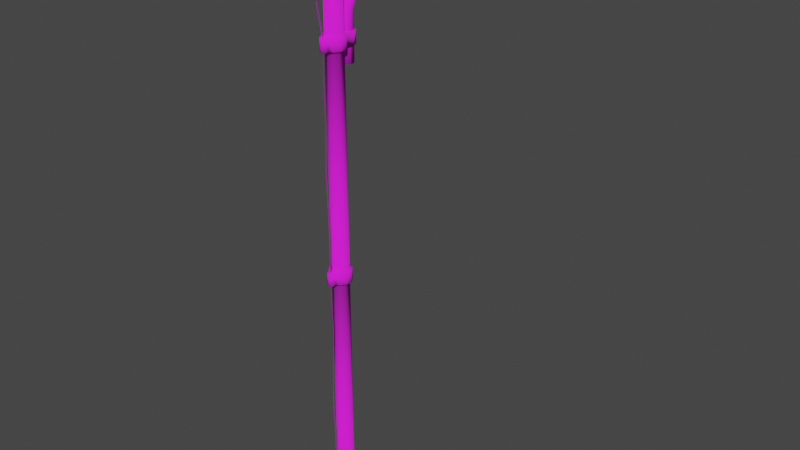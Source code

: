 # Source: poste.blend  (saved by Blender 2.93.20; exported with 4.5.12 LTS)
import bpy
from mathutils import Matrix  # noqa: F401  (used for matrix-valued properties, if any)

bpy.ops.wm.read_factory_settings(use_empty=True)
scene = bpy.context.scene
scene.name = 'Scene'

# ---- collections
col_collection = bpy.data.collections.new('Collection'); scene.collection.children.link(col_collection)

# ---- images (referenced by path relative to the original .blend; pixels are not part of the script)
import os
ASSET_DIR = os.environ.get("B2B_ASSET_DIR", "")  # directory of the original .blend (textures are referenced by path, not embedded)
HERE = os.path.dirname(os.path.abspath(__file__))  # packed textures are extracted next to this script under _unpacked/

def load_image(name, relpath, width, height, colorspace="sRGB"):
    """Load a texture the original file referenced (path relative to the .blend, or extracted next to this script)."""
    p = next((c for c in (os.path.join(HERE, relpath), os.path.join(ASSET_DIR, relpath)) if relpath and os.path.exists(c)), "")
    if p:
        img = bpy.data.images.load(p, check_existing=True)
        img.name = name
    else:  # same state as the original file: an image datablock whose file is absent (Cycles renders it pink)
        img = bpy.data.images.new(name, width, height)
        img.source = "FILE"
        img.filepath = "//" + (relpath or name)
    img.colorspace_settings.name = colorspace
    return img
img_light_pole_png_001 = load_image('Light Pole.png.001', 'Light Pole.png', 1024, 1024, 'sRGB')

# ---- materials (node trees are filled in below, after node groups)
mat_none = bpy.data.materials.new('None')
mat_none.use_transparent_shadow = False
mat_none.roughness = 1.0
mat_none.specular_intensity = 0.8

# ---- material node trees
mat_none.use_nodes = True; mat_none.node_tree.nodes.clear()
_N = mat_none.node_tree.nodes; _L = mat_none.node_tree.links
n0 = _N.new('ShaderNodeBsdfPrincipled'); n0.name = 'Principled BSDF'; n0.location = (248, 532)
n0.distribution = 'GGX'
n0.subsurface_method = 'BURLEY'
n0.inputs[2].default_value = 1.0
n0.inputs[3].default_value = 1.45
n0.inputs[13].default_value = 0.8
n0.inputs[27].default_value = (0.0, 0.0, 0.0, 1.0)
n0.inputs[28].default_value = 1.0
n1 = _N.new('ShaderNodeOutputMaterial'); n1.name = 'Material Output'; n1.location = (538, 532)
n2 = _N.new('ShaderNodeTexImage'); n2.name = 'Imagen'; n2.location = (-78, 718)
n2.image = img_light_pole_png_001
_L.new(n0.outputs[0], n1.inputs[0])
_L.new(n2.outputs[0], n0.inputs[0])
n1.is_active_output = True

# ---- world
world_world = bpy.data.worlds.new('World'); scene.world = world_world
world_world.use_nodes = True; world_world.node_tree.nodes.clear()
_N = world_world.node_tree.nodes; _L = world_world.node_tree.links
n0 = _N.new('ShaderNodeOutputWorld'); n0.name = 'World Output'; n0.location = (300, 300)
n1 = _N.new('ShaderNodeBackground'); n1.name = 'Background'; n1.location = (10, 300)
n1.inputs[0].default_value = (0.05088, 0.05088, 0.05088, 1.0)
_L.new(n1.outputs[0], n0.inputs[0])
n0.is_active_output = True
world_world.color = (0.05088, 0.05088, 0.05088)
world_world.use_sun_shadow = False
world_world.sun_shadow_jitter_overblur = 0.0

# ---- meshes
me_cylinder_cylinder_001 = bpy.data.meshes.new('Cylinder_Cylinder.001')
me_cylinder_cylinder_001.from_pydata([(0.7915, 11.68, -6.998), (0.7915, 11.46, -4.356), (0.6064, 11.44, -4.059), (0.2684, 11.42, -3.851), (0.1687, 11.42, -3.825), (0.2684, 11.42, -3.851), (0.1687, 11.42, -3.825), (-0.000384, 11.42, -3.808), (-0.1695, 11.42, -3.825), (-0.2692, 11.42, -3.851), (-0.6072, 11.44, -4.059), (-0.7923, 11.46, -4.356), (-0.7923, 11.68, -6.998), (-0.6234, 11.7, -7.32), (-0.2771, 11.72, -7.57), (-0.1744, 11.72, -7.578), (-0.000382, 11.73, -7.587), (0.1737, 11.72, -7.578), (0.2763, 11.72, -7.57), (0.6226, 11.7, -7.32), (0.0, 8.781, -0.3549), (0.0, 12.03, -0.3549), (0.2086, 12.03, -0.2871), (0.2086, 8.781, -0.2871), (0.3375, 12.03, -0.1097), (0.3375, 8.781, -0.1097), (0.3375, 12.03, 0.1097), (0.3375, 8.781, 0.1097), (0.2086, 12.03, 0.2871), (0.2086, 8.781, 0.2871), (0.0, 12.03, 0.3549), (0.0, 8.781, 0.3549), (-0.2086, 12.03, 0.2871), (-0.2086, 8.781, 0.2871), (-0.3375, 12.03, 0.1097), (-0.3375, 8.781, 0.1097), (-0.3375, 12.03, -0.1097), (-0.3375, 8.781, -0.1097), (-0.2086, 12.03, -0.2871), (-0.2086, 8.781, -0.2871), (0.0, -12.03, -0.3549), (0.2086, -12.03, -0.2871), (0.3375, -12.03, -0.1097), (0.3375, -12.03, 0.1097), (0.2086, -12.03, 0.2871), (0.0, -12.03, 0.3549), (-0.2086, -12.03, 0.2871), (-0.3375, -12.03, 0.1097), (-0.3375, -12.03, -0.1097), (-0.2086, -12.03, -0.2871), (-0.1613, 9.473, -0.391), (-0.2609, 9.474, -0.5282), (-0.2609, 7.544, -0.5284), (-0.1613, 7.543, -0.3913), (-0.2609, 10.96, -1.355), (-0.2609, 11.04, -1.204), (-0.2609, 12.02, -2.405), (-0.2609, 11.87, -2.48), (-0.2609, 9.474, -0.6978), (0.2609, 9.474, -0.5282), (0.2609, 9.474, -0.6978), (0.2609, 10.96, -1.355), (0.2609, 11.04, -1.204), (-0.1613, 11.1, -1.081), (0.1613, 9.475, -0.8349), (0.1613, 10.9, -1.477), (0.0, 9.473, -0.3386), (1e-06, 11.13, -1.035), (0.0, 9.475, -0.8873), (1e-06, 10.88, -1.524), (-0.1613, 9.475, -0.8349), (-0.1613, 10.9, -1.477), (0.1613, 9.473, -0.391), (0.1613, 11.1, -1.081), (-0.2609, 12.53, -4.058), (-0.2609, 12.37, -4.085), (0.2609, 11.87, -2.48), (0.2609, 12.02, -2.405), (-0.1613, 12.15, -2.344), (0.1613, 11.75, -2.542), (0.0, 12.19, -2.32), (0.0, 11.7, -2.565), (-0.1613, 11.75, -2.542), (0.1613, 12.15, -2.344), (-0.2609, 12.8, -7.178), (-0.2609, 12.63, -7.187), (0.2609, 12.37, -4.085), (0.2609, 12.53, -4.058), (-0.1613, 12.67, -4.037), (0.1613, 12.23, -4.106), (0.0, 12.72, -4.029), (0.0, 12.18, -4.114), (-0.1613, 12.23, -4.106), (0.1613, 12.67, -4.037), (0.1613, 12.5, -7.195), (1e-06, 12.44, -7.198), (-0.1613, 12.5, -7.195), (-0.1613, 12.94, -7.17), (1e-06, 12.99, -7.168), (0.1613, 12.94, -7.17), (0.2609, 12.8, -7.178), (0.2609, 12.63, -7.187), (-0.2874, 12.21, -4.199), (-0.7052, 12.01, -4.215), (-0.5404, 11.76, -3.902), (-0.2202, 11.92, -3.89), (-0.7052, 12.3, -7.086), (-0.2874, 12.43, -7.066), (-0.2261, 12.19, -7.422), (-0.5548, 12.03, -7.437), (0.0, 12.23, -4.196), (1e-06, 12.44, -7.062), (-0.8602, 11.57, -7.114), (-0.6768, 11.57, -7.466), (-0.6121, 11.61, -7.291), (-0.778, 11.63, -6.971), (0.2874, 12.21, -4.199), (0.2874, 12.43, -7.066), (-0.292, 11.22, -3.701), (-0.6592, 11.26, -3.925), (-0.5961, 11.35, -4.087), (-0.2641, 11.3, -3.885), (0.7052, 12.01, -4.215), (0.7052, 12.3, -7.086), (-0.8602, 11.33, -4.245), (0.8602, 11.33, -4.245), (0.8602, 11.57, -7.114), (-0.2394, 11.4, -3.691), (-0.09756, 11.5, -3.685), (-0.778, 11.46, -4.372), (0.0, 11.95, -3.888), (-0.3006, 11.57, -7.738), (-0.2718, 11.58, -7.541), (0.2202, 11.92, -3.89), (0.1891, 11.54, -7.749), (0.3006, 11.57, -7.738), (0.2718, 11.58, -7.541), (0.171, 11.52, -7.553), (0.5404, 11.76, -3.902), (0.6592, 11.26, -3.925), (0.1837, 11.15, -3.677), (0.292, 11.22, -3.701), (0.2394, 11.4, -3.691), (0.09756, 11.5, -3.685), (0.0, 11.52, -3.684), (-0.1837, 11.15, -3.677), (0.0, 11.14, -3.659), (0.1661, 11.17, -3.87), (0.2641, 11.3, -3.885), (-0.1891, 11.54, -7.749), (2e-06, 11.53, -7.76), (2e-06, 11.51, -7.563), (-0.171, 11.52, -7.553), (-0.1661, 11.17, -3.87), (0.0, 11.16, -3.854), (0.5961, 11.35, -4.087), (-0.1004, 11.86, -7.719), (-0.2464, 11.76, -7.725), (0.778, 11.46, -4.372), (1e-06, 12.23, -7.418), (0.2261, 12.19, -7.422), (0.5548, 12.03, -7.437), (0.6768, 11.57, -7.466), (2e-06, 11.88, -7.717), (0.1004, 11.86, -7.719), (0.2464, 11.76, -7.725), (0.778, 11.63, -6.971), (0.6121, 11.61, -7.291), (0.4894, 10.97, -4.406), (0.4894, 11.13, -7.009), (0.0, 10.81, -4.417), (1e-06, 10.97, -7.021), (-0.4894, 10.97, -4.406), (-0.4894, 11.13, -7.009), (0.375, 10.97, -4.113), (0.0, 10.85, -4.121), (-0.375, 10.97, -4.113), (0.385, 11.22, -7.321), (2e-06, 11.1, -7.331), (-0.385, 11.22, -7.321), (0.0, -10.27, -0.3549), (0.2086, -10.27, -0.2871), (0.3375, -0.4335, -0.1097), (0.3375, -0.4335, 0.1097), (0.4381, -0.4839, 0.1423), (0.4381, -0.4839, -0.1423), (0.0, -9.648, -0.3549), (0.0, -1.053, -0.3549), (0.2086, -1.053, -0.2871), (0.2086, -9.648, -0.2871), (-0.3375, -9.648, -0.1097), (-0.2086, -9.648, -0.2871), (-0.2708, -9.698, -0.3727), (-0.4381, -9.698, -0.1423), (0.0, -0.4335, -0.3549), (0.0, 8.161, -0.3549), (0.2086, 8.161, -0.2871), (0.2086, -0.4335, -0.2871), (0.3375, 8.161, 0.1097), (0.3375, 8.161, -0.1097), (0.4381, 8.211, -0.1423), (0.4381, 8.211, 0.1423), (0.3375, -10.27, -0.1097), (0.2708, 8.211, -0.3727), (0.3375, -1.053, -0.1097), (0.3375, -9.648, -0.1097), (0.0, -0.4335, 0.3549), (-0.2086, -0.4335, 0.2871), (-0.2708, -0.4839, 0.3727), (0.0, -0.4839, 0.4606), (-0.2086, -1.053, -0.2871), (-0.3375, -1.053, -0.1097), (-0.4381, -1.003, -0.1423), (-0.2708, -1.003, -0.3727), (0.3375, -10.27, 0.1097), (0.2086, -0.4335, 0.2871), (0.2708, -0.4839, 0.3727), (0.3375, -1.053, 0.1097), (0.3375, -9.648, 0.1097), (0.0, -1.003, -0.4606), (0.2708, 8.73, -0.3727), (0.0, 8.73, -0.4606), (0.2086, -10.27, 0.2871), (0.0, 8.161, 0.3549), (0.2086, 8.161, 0.2871), (0.2708, 8.211, 0.3727), (0.0, 8.211, 0.4606), (0.2086, -1.053, 0.2871), (0.2086, -9.648, 0.2871), (-0.3375, -0.4335, 0.1097), (-0.3375, -0.4335, -0.1097), (-0.4381, -0.4839, -0.1423), (-0.4381, -0.4839, 0.1423), (0.0, -10.27, 0.3549), (0.0, -1.053, 0.3549), (0.0, -9.648, 0.3549), (0.0, -10.22, -0.4606), (0.2708, -10.22, -0.3727), (0.4381, 8.73, 0.1423), (0.4381, 8.73, -0.1423), (-0.2086, -10.27, 0.2871), (-0.3375, 8.161, 0.1097), (-0.2086, 8.161, 0.2871), (-0.2708, 8.211, 0.3727), (-0.4381, 8.211, 0.1423), (-0.2086, -1.053, 0.2871), (-0.2086, -9.648, 0.2871), (-0.3375, -10.27, 0.1097), (-0.2086, -0.4335, -0.2871), (-0.2708, -0.4839, -0.3727), (-0.3375, -1.053, 0.1097), (-0.3375, -9.648, 0.1097), (0.0, -0.4839, -0.4606), (0.4381, -10.22, -0.1423), (0.4381, -10.22, 0.1423), (-0.3375, -10.27, -0.1097), (0.0, 8.73, 0.4606), (0.2708, 8.73, 0.3727), (-0.3375, 8.161, -0.1097), (-0.2086, 8.161, -0.2871), (-0.2708, 8.211, -0.3727), (0.0, 8.211, -0.4606), (-0.2086, -10.27, -0.2871), (-0.4381, 8.211, -0.1423), (0.2708, -10.22, 0.3727), (0.0, -10.22, 0.4606), (0.2708, -9.698, -0.3727), (0.0, -9.698, -0.4606), (-0.4381, 8.73, 0.1423), (-0.2708, 8.73, 0.3727), (0.2708, -0.4839, -0.3727), (0.2708, -1.003, -0.3727), (0.0, 8.211, -0.7475), (0.3302, 8.211, -0.6595), (0.4381, -9.698, -0.1423), (0.4381, -1.003, -0.1423), (0.4381, -9.698, 0.1423), (0.4381, -1.003, 0.1423), (0.2708, -9.698, 0.3727), (0.2708, -1.003, 0.3727), (-0.1686, 8.73, 0.4593), (0.0, 8.73, 0.5473), (-0.2708, -10.22, 0.3727), (0.0, -10.22, 0.5473), (-0.1686, -10.22, 0.4593), (-0.2708, -9.698, 0.3727), (-0.1686, -9.698, 0.4593), (0.1686, 8.73, 0.4593), (0.1686, 8.211, 0.4593), (0.0, -1.003, 0.4606), (0.1686, -1.003, 0.4593), (0.0, -1.003, 0.5473), (0.0, 8.211, 0.5473), (-0.1686, 8.211, 0.4593), (-0.4381, -9.698, 0.1423), (-0.4381, -10.22, 0.1423), (-0.2708, -1.003, 0.3727), (-0.4381, -1.003, 0.1423), (-0.4381, -10.22, -0.1423), (-0.4381, 8.73, -0.1423), (-0.2708, -10.22, -0.3727), (0.3302, 8.73, -0.6595), (0.0, 8.73, -0.7475), (-0.2708, 8.73, -0.3727), (0.0, -9.698, 0.4606), (0.1686, -0.4839, 0.4593), (0.128, -0.4839, 0.6102), (0.128, -1.003, 0.6102), (0.128, 8.73, 0.6102), (0.128, 8.211, 0.6102), (-0.128, -10.22, 0.6102), (-0.128, -9.698, 0.6102), (0.0, -0.4839, 0.5473), (0.0, -0.4839, 0.6982), (0.0, -9.698, 0.5473), (0.0, -9.698, 0.6982), (-0.128, 8.73, 0.6102), (0.0, 8.73, 0.6982), (-0.1686, -1.003, 0.4593), (0.1686, -9.698, 0.4593), (0.1686, -10.22, 0.4593), (-0.1686, -0.4839, 0.4593), (0.128, -10.22, 0.6102), (0.128, -9.698, 0.6102), (0.0, -10.22, 0.6982), (0.0, -1.003, 0.6982), (0.0, 8.211, 0.6982), (-0.128, -0.4839, 0.6102), (-0.128, -1.003, 0.6102), (-0.128, 8.211, 0.6102), (0.1613, 7.545, -0.8352), (0.2609, 7.545, -0.698), (0.2609, 7.544, -0.5284), (0.1613, 7.543, -0.3913), (0.0, 7.543, -0.3389), (-0.2609, 7.545, -0.698), (-0.1613, 7.545, -0.8352), (0.0, 7.545, -0.8876), (-0.3302, 8.73, -0.6595), (-0.3302, 8.211, -0.6595), (0.2071, 8.73, -0.8893), (0.0, 8.73, -0.9577), (-0.2071, 8.73, -0.8893), (-0.2071, 8.211, -0.8893), (0.0, 8.211, -0.9577), (0.2071, 8.211, -0.8893), (-0.3507, 11.27, -1.397), (-0.4486, 11.15, -1.381), (-0.4832, 10.77, -0.3907), (-0.3852, 10.88, -0.3643), (-0.3507, 9.913, 0.4527), (-0.4486, 9.809, 0.3847), (0.05542, 8.747, 0.6098), (-0.04257, 8.643, 0.5418), (-0.2469, -11.87, 0.5418), (-0.1489, -11.77, 0.6098), (0.05542, -12.98, 0.6098), (-0.04257, -13.09, 0.5418), (0.02922, 7.272, 0.6098), (-0.06876, 7.168, 0.5418), (0.05542, 5.404, 0.6098), (-0.04257, 5.3, 0.5418), (0.003021, 3.837, 0.6098), (-0.09496, 3.734, 0.5418), (0.05542, 2.061, 0.6098), (-0.04257, 1.957, 0.5418), (0.06852, 0.5857, 0.6098), (-0.02947, 0.4824, 0.5418), (0.05542, -1.282, 0.6098), (-0.04257, -1.386, 0.5418), (0.134, -2.941, 0.6098), (0.03602, -3.044, 0.5418), (0.05542, -4.625, 0.6098), (-0.04257, -4.729, 0.5418), (-0.01008, -6.297, 0.6098), (-0.1081, -6.4, 0.5418), (0.05542, -7.968, 0.6098), (-0.04257, -8.072, 0.5418), (0.05542, -9.64, 0.6098), (-0.04257, -9.743, 0.5418), (0.1661, 11.17, -3.87), (-0.4486, 11.15, -1.381), (-0.3507, 11.27, -1.397), (0.2641, 11.3, -3.885), (-0.4832, 10.77, -0.3907), (-0.4486, 9.809, 0.3847), (-0.3507, 9.913, 0.4527), (-0.3852, 10.88, -0.3643), (-0.04257, 8.643, 0.5418), (0.05542, 8.747, 0.6098), (-0.2469, -11.87, 0.5418), (-0.04257, -13.09, 0.5418), (0.05542, -12.98, 0.6098), (-0.1489, -11.77, 0.6098), (-0.06876, 7.168, 0.5418), (0.02922, 7.272, 0.6098), (-0.04257, 5.3, 0.5418), (0.05542, 5.404, 0.6098), (-0.09496, 3.734, 0.5418), (0.003021, 3.837, 0.6098), (-0.04257, 1.957, 0.5418), (0.05542, 2.061, 0.6098), (-0.02947, 0.4824, 0.5418), (0.06852, 0.5857, 0.6098), (-0.04257, -1.386, 0.5418), (0.05542, -1.282, 0.6098), (0.03602, -3.044, 0.5418), (0.134, -2.941, 0.6098), (-0.04257, -4.729, 0.5418), (0.05542, -4.625, 0.6098), (-0.1081, -6.4, 0.5418), (-0.01008, -6.297, 0.6098), (-0.04257, -8.072, 0.5418), (0.05542, -7.968, 0.6098), (-0.04257, -9.743, 0.5418), (0.05542, -9.64, 0.6098)], [], [(0, 1, 2, 3, 4, 5, 6, 7, 8, 9, 10, 11, 12, 13, 14, 15, 16, 17, 18, 19), (20, 21, 22, 23), (23, 22, 24, 25), (25, 24, 26, 27), (27, 26, 28, 29), (29, 28, 30, 31), (31, 30, 32, 33), (33, 32, 34, 35), (35, 34, 36, 37), (22, 21, 38, 36, 34, 32, 30, 28, 26, 24), (39, 38, 21, 20), (37, 36, 38, 39), (40, 41, 42, 43, 44, 45, 46, 47, 48, 49), (50, 51, 52, 53), (54, 55, 56, 57), (58, 51, 55, 54), (59, 60, 61, 62), (51, 50, 63, 55), (60, 64, 65, 61), (50, 66, 67, 63), (64, 68, 69, 65), (68, 70, 71, 69), (66, 72, 73, 67), (70, 58, 54, 71), (72, 59, 62, 73), (57, 56, 74, 75), (62, 61, 76, 77), (55, 63, 78, 56), (61, 65, 79, 76), (63, 67, 80, 78), (65, 69, 81, 79), (69, 71, 82, 81), (67, 73, 83, 80), (71, 54, 57, 82), (73, 62, 77, 83), (75, 74, 84, 85), (77, 76, 86, 87), (56, 78, 88, 74), (76, 79, 89, 86), (78, 80, 90, 88), (79, 81, 91, 89), (81, 82, 92, 91), (80, 83, 93, 90), (82, 57, 75, 92), (83, 77, 87, 93), (94, 95, 96, 85, 84, 97, 98, 99, 100, 101), (87, 86, 101, 100), (74, 88, 97, 84), (86, 89, 94, 101), (88, 90, 98, 97), (89, 91, 95, 94), (91, 92, 96, 95), (90, 93, 99, 98), (92, 75, 85, 96), (93, 87, 100, 99), (102, 103, 104, 105), (106, 107, 108, 109), (103, 102, 107, 106), (102, 110, 111, 107), (112, 113, 114, 115), (110, 116, 117, 111), (118, 119, 120, 121), (116, 122, 123, 117), (124, 103, 106, 112), (122, 125, 126, 123), (105, 104, 127, 128), (119, 124, 129, 120), (110, 102, 105, 130), (124, 112, 115, 129), (113, 131, 132, 114), (116, 110, 130, 133), (134, 135, 136, 137), (122, 116, 133, 138), (103, 124, 119, 104), (125, 122, 138, 139), (140, 141, 142, 143, 144, 128, 127, 118, 145, 146), (141, 140, 147, 148), (130, 105, 128, 144), (149, 150, 151, 152), (146, 145, 153, 154), (133, 130, 144, 143), (139, 141, 148, 155), (138, 133, 143, 142), (104, 119, 118, 127), (139, 138, 142, 141), (109, 108, 156, 157), (125, 139, 155, 158), (107, 111, 159, 108), (150, 134, 137, 151), (140, 146, 154, 147), (111, 117, 160, 159), (131, 149, 152, 132), (117, 123, 161, 160), (112, 106, 109, 113), (123, 126, 162, 161), (134, 150, 149, 131, 157, 156, 163, 164, 165, 135), (145, 118, 121, 153), (108, 159, 163, 156), (162, 126, 166, 167), (126, 125, 158, 166), (159, 160, 164, 163), (135, 162, 167, 136), (160, 161, 165, 164), (113, 109, 157, 131), (161, 162, 135, 165), (158, 168, 169, 166), (168, 170, 171, 169), (170, 172, 173, 171), (172, 129, 115, 173), (168, 158, 155, 174), (170, 168, 174, 175), (172, 170, 175, 176), (129, 172, 176, 120), (174, 155, 148, 147), (175, 174, 147, 154), (176, 175, 154, 153), (120, 176, 153, 121), (166, 169, 177, 167), (169, 171, 178, 177), (171, 173, 179, 178), (173, 115, 114, 179), (167, 177, 137, 136), (177, 178, 151, 137), (178, 179, 152, 151), (179, 114, 132, 152), (40, 180, 181, 41), (182, 183, 184, 185), (186, 187, 188, 189), (190, 191, 192, 193), (194, 195, 196, 197), (198, 199, 200, 201), (41, 181, 202, 42), (199, 196, 203, 200), (189, 188, 204, 205), (206, 207, 208, 209), (197, 196, 199, 182), (210, 211, 212, 213), (42, 202, 214, 43), (215, 206, 209, 216), (205, 204, 217, 218), (187, 210, 213, 219), (182, 199, 198, 183), (20, 23, 220, 221), (43, 214, 222, 44), (223, 224, 225, 226), (218, 217, 227, 228), (224, 198, 201, 225), (183, 198, 224, 215), (229, 230, 231, 232), (44, 222, 233, 45), (207, 229, 232, 208), (228, 227, 234, 235), (181, 180, 236, 237), (215, 224, 223, 206), (25, 27, 238, 239), (45, 233, 240, 46), (241, 242, 243, 244), (235, 234, 245, 246), (242, 223, 226, 243), (206, 223, 242, 207), (23, 25, 239, 220), (46, 240, 247, 47), (230, 248, 249, 231), (246, 245, 250, 251), (248, 194, 252, 249), (207, 242, 241, 229), (214, 202, 253, 254), (47, 247, 255, 48), (29, 31, 256, 257), (251, 250, 211, 190), (202, 181, 237, 253), (229, 241, 258, 230), (195, 259, 260, 261), (49, 262, 180, 40), (258, 241, 244, 263), (191, 210, 187, 186), (27, 29, 257, 238), (248, 259, 195, 194), (233, 222, 264, 265), (48, 255, 262, 49), (186, 189, 266, 267), (190, 211, 210, 191), (33, 35, 268, 269), (230, 258, 259, 248), (222, 214, 254, 264), (236, 267, 266, 237), (219, 252, 270, 271), (203, 261, 272, 273), (237, 266, 274, 253), (271, 270, 185, 275), (203, 220, 239, 200), (253, 274, 276, 254), (275, 185, 184, 277), (200, 239, 238, 201), (254, 276, 278, 264), (277, 184, 216, 279), (201, 238, 257, 225), (256, 269, 280, 281), (282, 265, 283, 284), (285, 282, 284, 286), (225, 257, 287, 288), (289, 279, 290, 291), (243, 226, 292, 293), (282, 285, 294, 295), (296, 208, 232, 297), (243, 269, 268, 244), (295, 294, 193, 298), (297, 232, 231, 212), (244, 268, 299, 263), (300, 192, 267, 236), (213, 249, 252, 219), (221, 220, 301, 302), (298, 193, 192, 300), (212, 231, 249, 213), (263, 299, 303, 260), (250, 245, 296, 297), (211, 250, 297, 212), (183, 215, 216, 184), (196, 195, 261, 203), (251, 190, 193, 294), (194, 197, 270, 252), (191, 186, 267, 192), (234, 227, 279, 289), (245, 234, 289, 296), (197, 182, 185, 270), (262, 255, 298, 300), (235, 246, 285, 304), (246, 251, 294, 285), (217, 204, 275, 277), (227, 217, 277, 279), (37, 39, 303, 299), (255, 247, 295, 298), (218, 228, 278, 276), (228, 235, 304, 278), (188, 187, 219, 271), (180, 262, 300, 236), (204, 188, 271, 275), (35, 37, 299, 268), (39, 20, 221, 303), (240, 233, 265, 282), (189, 205, 274, 266), (205, 218, 276, 274), (247, 240, 282, 295), (259, 258, 263, 260), (31, 33, 269, 256), (290, 305, 306, 307), (288, 287, 308, 309), (286, 284, 310, 311), (305, 312, 313, 306), (314, 286, 311, 315), (281, 280, 316, 317), (304, 285, 286, 314), (216, 209, 312, 305), (279, 216, 305, 290), (296, 289, 291, 318), (269, 243, 293, 280), (226, 225, 288, 292), (264, 278, 319, 320), (265, 264, 320, 283), (209, 208, 321, 312), (208, 296, 318, 321), (257, 256, 281, 287), (278, 304, 314, 319), (322, 323, 315, 324), (307, 306, 313, 325), (309, 308, 317, 326), (324, 315, 311, 310), (325, 313, 327, 328), (326, 317, 316, 329), (318, 291, 325, 328), (292, 288, 309, 326), (283, 320, 322, 324), (280, 293, 329, 316), (320, 319, 323, 322), (312, 321, 327, 313), (287, 281, 317, 308), (319, 314, 315, 323), (293, 292, 326, 329), (291, 290, 307, 325), (321, 318, 328, 327), (284, 283, 324, 310), (330, 331, 332, 333, 334, 53, 52, 335, 336, 337), (64, 60, 331, 330), (66, 50, 53, 334), (68, 64, 330, 337), (70, 68, 337, 336), (72, 66, 334, 333), (58, 70, 336, 335), (59, 72, 333, 332), (51, 58, 335, 52), (60, 59, 332, 331), (303, 221, 302, 338), (220, 203, 273, 301), (261, 260, 339, 272), (260, 303, 338, 339), (302, 301, 340, 341), (339, 338, 342, 343), (273, 272, 344, 345), (338, 302, 341, 342), (301, 273, 345, 340), (272, 339, 343, 344), (344, 341, 340, 345), (343, 342, 341, 344), (147, 148, 346, 347), (348, 349, 350, 351), (351, 350, 352, 353), (354, 355, 356, 357), (353, 352, 358, 359), (359, 358, 360, 361), (361, 360, 362, 363), (363, 362, 364, 365), (365, 364, 366, 367), (367, 366, 368, 369), (369, 368, 370, 371), (371, 370, 372, 373), (373, 372, 374, 375), (375, 374, 376, 377), (377, 376, 378, 379), (379, 378, 355, 354), (347, 346, 349, 348), (380, 381, 382, 383), (384, 385, 386, 387), (385, 388, 389, 386), (390, 391, 392, 393), (388, 394, 395, 389), (394, 396, 397, 395), (396, 398, 399, 397), (398, 400, 401, 399), (400, 402, 403, 401), (402, 404, 405, 403), (404, 406, 407, 405), (406, 408, 409, 407), (408, 410, 411, 409), (410, 412, 413, 411), (412, 414, 415, 413), (414, 390, 393, 415), (381, 384, 387, 382)])
me_cylinder_cylinder_001.polygons.foreach_set('use_smooth', [0, 1, 1, 1, 1, 1, 1, 1, 1, 1, 1, 1, 1, 1, 1, 1, 1, 1, 1, 1, 1, 1, 1, 1, 1, 1, 1, 1, 1, 1, 1, 1, 1, 1, 1, 1, 1, 1, 1, 1, 1, 1, 1, 1, 1, 1, 1, 1, 1, 1, 1, 1, 1, 1, 1, 1, 1, 1, 1, 1, 1, 1, 1, 1, 1, 1, 1, 1, 1, 1, 1, 1, 1, 1, 1, 1, 1, 1, 1, 1, 1, 1, 1, 1, 1, 1, 1, 1, 1, 1, 1, 1, 1, 1, 1, 1, 1, 1, 1, 1, 1, 1, 1, 1, 1, 1, 1, 1, 1, 1, 1, 1, 1, 1, 1, 1, 1, 1, 1, 1, 1, 1, 1, 1, 1, 1, 1, 1, 1, 1, 1, 1, 1, 1, 1, 1, 1, 1, 1, 1, 1, 1, 1, 1, 1, 1, 1, 1, 1, 1, 1, 1, 1, 1, 1, 1, 1, 1, 1, 1, 1, 1, 1, 1, 1, 1, 1, 1, 1, 1, 1, 1, 1, 1, 1, 1, 1, 1, 1, 1, 1, 1, 1, 1, 1, 1, 1, 1, 1, 1, 1, 1, 1, 1, 1, 1, 1, 1, 1, 1, 1, 1, 1, 1, 1, 1, 1, 1, 1, 1, 1, 1, 1, 1, 1, 1, 1, 1, 1, 1, 1, 1, 1, 1, 1, 1, 1, 1, 1, 1, 1, 1, 1, 1, 1, 1, 1, 1, 1, 1, 1, 1, 1, 1, 1, 1, 1, 1, 1, 1, 1, 1, 1, 1, 1, 1, 1, 1, 1, 1, 1, 1, 1, 1, 1, 1, 1, 1, 1, 1, 1, 1, 1, 1, 1, 1, 1, 1, 1, 1, 1, 1, 1, 1, 1, 1, 1, 1, 1, 1, 1, 1, 1, 1, 1, 1, 1, 1, 1, 1, 1, 1, 1, 1, 1, 1, 1, 1, 1, 1, 1, 1, 1, 1, 1, 1, 1, 1, 1, 1, 1, 1, 1, 1, 1, 1, 1, 1, 1, 1, 1, 1, 1, 1, 1, 1, 1])
_k = set([(147, 347), (148, 346), (346, 349), (347, 348), (348, 351), (349, 350), (350, 352), (351, 353), (352, 358), (353, 359), (354, 357), (354, 379), (355, 356), (355, 378), (356, 357), (358, 360), (359, 361), (360, 362), (361, 363), (362, 364), (363, 365), (364, 366), (365, 367), (366, 368), (367, 369), (368, 370), (369, 371), (370, 372), (371, 373), (372, 374), (373, 375), (374, 376), (375, 377), (376, 378), (377, 379), (380, 381), (380, 383), (381, 384), (382, 383), (382, 387), (384, 385), (385, 388), (386, 387), (386, 389), (388, 394), (389, 395), (390, 391), (390, 414), (391, 392), (392, 393), (393, 415), (394, 396), (395, 397), (396, 398), (397, 399), (398, 400), (399, 401), (400, 402), (401, 403), (402, 404), (403, 405), (404, 406), (405, 407), (406, 408), (407, 409), (408, 410), (409, 411), (410, 412), (411, 413), (412, 414), (413, 415)])
me_cylinder_cylinder_001.attributes.new('sharp_edge', 'BOOLEAN', 'EDGE').data.foreach_set('value', [ (min(e.vertices), max(e.vertices)) in _k for e in me_cylinder_cylinder_001.edges])
_uv = me_cylinder_cylinder_001.uv_layers.new(name='UVMap')
_uv.uv.foreach_set('vector', [0.8322, 0.03671, 0.5864, 0.03671, 0.5587, 0.05393, 0.5394, 0.08538, 0.537, 0.09465, 0.5382, 0.07888, 0.5367, 0.09463, 0.5354, 0.1104, 0.537, 0.1261, 0.5394, 0.1354, 0.5587, 0.1668, 0.5864, 0.1841, 0.8322, 0.1841, 0.8622, 0.1684, 0.8854, 0.1361, 0.8861, 0.1266, 0.887, 0.1104, 0.8861, 0.0942, 0.8854, 0.08464, 0.8622, 0.05242, 0.1933, 0.888, 0.1933, 0.9991, 0.1722, 0.9991, 0.1722, 0.8781, 0.1722, 0.8781, 0.1722, 0.9991, 0.1521, 0.9991, 0.1521, 0.8746, 0.1521, 0.8746, 0.1521, 0.9991, 0.1351, 0.9991, 0.1351, 0.8746, 0.1351, 0.8746, 0.1351, 0.9991, 0.117, 0.9991, 0.117, 0.8783, 0.117, 0.8783, 0.117, 0.9991, 0.09784, 0.9991, 0.09784, 0.8878, 0.09783, 0.8878, 0.09783, 0.9991, 0.0753, 0.999, 0.0753, 0.8753, 0.0753, 0.8753, 0.0753, 0.999, 0.05914, 0.999, 0.05914, 0.8718, 0.05914, 0.8718, 0.05914, 0.999, 0.04293, 0.999, 0.04293, 0.8718, 0.6397, 0.4297, 0.6645, 0.4644, 0.6645, 0.5072, 0.6397, 0.5419, 0.5996, 0.5552, 0.5595, 0.5419, 0.5347, 0.5072, 0.5347, 0.4644, 0.5595, 0.4297, 0.5996, 0.4164, 0.02616, 0.8762, 0.02616, 0.999, 0.001558, 0.9991, 0.001558, 0.888, 0.04293, 0.8718, 0.04293, 0.999, 0.02616, 0.999, 0.02616, 0.8762, 0.7823, 0.5075, 0.7823, 0.4644, 0.8073, 0.4295, 0.8476, 0.4162, 0.8879, 0.4295, 0.9128, 0.4644, 0.9128, 0.5075, 0.8879, 0.5424, 0.8476, 0.5557, 0.8073, 0.5424, 0.4003, 0.1744, 0.3816, 0.1744, 0.3816, 0.001681, 0.4003, 0.001681, 0.3623, 0.3387, 0.3816, 0.3387, 0.3816, 0.4948, 0.3623, 0.4948, 0.3623, 0.1744, 0.3816, 0.1744, 0.3816, 0.3387, 0.3623, 0.3387, 0.2588, 0.1744, 0.2797, 0.1744, 0.2797, 0.3387, 0.2588, 0.3387, 0.3816, 0.1744, 0.4003, 0.1744, 0.4003, 0.3387, 0.3816, 0.3387, 0.2797, 0.1744, 0.3001, 0.1744, 0.3001, 0.3387, 0.2797, 0.3387, 0.4003, 0.1744, 0.4218, 0.1744, 0.4218, 0.3387, 0.4003, 0.3387, 0.3001, 0.1744, 0.3198, 0.1744, 0.3198, 0.3387, 0.3001, 0.3387, 0.3198, 0.1744, 0.3429, 0.1744, 0.3429, 0.3387, 0.3198, 0.3387, 0.2186, 0.1744, 0.2384, 0.1744, 0.2384, 0.3387, 0.2186, 0.3387, 0.3429, 0.1744, 0.3623, 0.1744, 0.3623, 0.3387, 0.3429, 0.3387, 0.2384, 0.1744, 0.2588, 0.1744, 0.2588, 0.3387, 0.2384, 0.3387, 0.3623, 0.4948, 0.3816, 0.4948, 0.3816, 0.6598, 0.3623, 0.6598, 0.2588, 0.3387, 0.2797, 0.3387, 0.2797, 0.4948, 0.2588, 0.4948, 0.3816, 0.3387, 0.4003, 0.3387, 0.4003, 0.4948, 0.3816, 0.4948, 0.2797, 0.3387, 0.3001, 0.3387, 0.3001, 0.4948, 0.2797, 0.4948, 0.4003, 0.3387, 0.4218, 0.3387, 0.4218, 0.4948, 0.4003, 0.4948, 0.3001, 0.3387, 0.3198, 0.3387, 0.3198, 0.4948, 0.3001, 0.4948, 0.3198, 0.3387, 0.3429, 0.3387, 0.3429, 0.4948, 0.3198, 0.4948, 0.2186, 0.3387, 0.2384, 0.3387, 0.2384, 0.4948, 0.2186, 0.4948, 0.3429, 0.3387, 0.3623, 0.3387, 0.3623, 0.4948, 0.3429, 0.4948, 0.2384, 0.3387, 0.2588, 0.3387, 0.2588, 0.4948, 0.2384, 0.4948, 0.3623, 0.6598, 0.3816, 0.6598, 0.3816, 0.9989, 0.3623, 0.9989, 0.2588, 0.4948, 0.2797, 0.4948, 0.2797, 0.6598, 0.2588, 0.6598, 0.3816, 0.4948, 0.4003, 0.4948, 0.4003, 0.6598, 0.3816, 0.6598, 0.2797, 0.4948, 0.3001, 0.4948, 0.3001, 0.6598, 0.2797, 0.6598, 0.4003, 0.4948, 0.4218, 0.4948, 0.4218, 0.6598, 0.4003, 0.6598, 0.3001, 0.4948, 0.3198, 0.4948, 0.3198, 0.6598, 0.3001, 0.6598, 0.3198, 0.4948, 0.3429, 0.4948, 0.3429, 0.6598, 0.3198, 0.6598, 0.2186, 0.4948, 0.2384, 0.4948, 0.2384, 0.6598, 0.2186, 0.6598, 0.3429, 0.4948, 0.3623, 0.4948, 0.3623, 0.6598, 0.3429, 0.6598, 0.2384, 0.4948, 0.2588, 0.4948, 0.2588, 0.6598, 0.2384, 0.6598, 0.5968, 0.3882, 0.637, 0.3751, 0.6619, 0.3409, 0.6619, 0.2986, 0.637, 0.2643, 0.5968, 0.2513, 0.5566, 0.2643, 0.5317, 0.2986, 0.5317, 0.3409, 0.5566, 0.3751, 0.2588, 0.6598, 0.2797, 0.6598, 0.2797, 0.9989, 0.2588, 0.9989, 0.3816, 0.6598, 0.4003, 0.6598, 0.4003, 0.9989, 0.3816, 0.9989, 0.2797, 0.6598, 0.3001, 0.6598, 0.3001, 0.9989, 0.2797, 0.9989, 0.4003, 0.6598, 0.4218, 0.6598, 0.4218, 0.9989, 0.4003, 0.9989, 0.3001, 0.6598, 0.3198, 0.6598, 0.3198, 0.9989, 0.3001, 0.9989, 0.3198, 0.6598, 0.3429, 0.6598, 0.3429, 0.9989, 0.3198, 0.9989, 0.2186, 0.6598, 0.2384, 0.6598, 0.2384, 0.9989, 0.2186, 0.9989, 0.3429, 0.6598, 0.3623, 0.6598, 0.3623, 0.9989, 0.3429, 0.9989, 0.2384, 0.6598, 0.2588, 0.6598, 0.2588, 0.9989, 0.2384, 0.9989, 0.5318, 0.6434, 0.4665, 0.6448, 0.4923, 0.6176, 0.5423, 0.6166, 0.4665, 0.8941, 0.5318, 0.8924, 0.5414, 0.9233, 0.49, 0.9246, 0.4665, 0.6448, 0.5318, 0.6434, 0.5318, 0.8924, 0.4665, 0.8941, 0.5318, 0.6434, 0.5768, 0.6431, 0.5768, 0.892, 0.5318, 0.8924, 0.9804, 0.8966, 0.9517, 0.9271, 0.9415, 0.912, 0.9675, 0.8841, 0.5768, 0.6431, 0.6217, 0.6434, 0.6217, 0.8924, 0.5768, 0.892, 0.8915, 0.6001, 0.9489, 0.6196, 0.9391, 0.6336, 0.8871, 0.6162, 0.6217, 0.6434, 0.6871, 0.6448, 0.6871, 0.8941, 0.6217, 0.8924, 0.4422, 0.6474, 0.4665, 0.6448, 0.4665, 0.8941, 0.4422, 0.8966, 0.6871, 0.6448, 0.7113, 0.6474, 0.7113, 0.8966, 0.6871, 0.8941, 0.5423, 0.6166, 0.4923, 0.6176, 0.5393, 0.6012, 0.5615, 0.6022, 0.9489, 0.6196, 0.9804, 0.6474, 0.9675, 0.6584, 0.9391, 0.6336, 0.5768, 0.6431, 0.5318, 0.6434, 0.5423, 0.6166, 0.5768, 0.6163, 0.9804, 0.6474, 0.9804, 0.8966, 0.9675, 0.8841, 0.9675, 0.6584, 0.9517, 0.9271, 0.8928, 0.9508, 0.8883, 0.9336, 0.9415, 0.912, 0.6217, 0.6434, 0.5768, 0.6431, 0.5768, 0.6163, 0.6112, 0.6166, 0.8163, 0.9517, 0.7988, 0.9508, 0.8033, 0.9336, 0.8191, 0.9347, 0.6871, 0.6448, 0.6217, 0.6434, 0.6112, 0.6166, 0.6613, 0.6176, 0.4665, 0.6448, 0.4422, 0.6474, 0.4737, 0.6196, 0.4923, 0.6176, 0.7113, 0.6474, 0.6871, 0.6448, 0.6613, 0.6176, 0.6799, 0.6196, 0.6055, 0.585, 0.6224, 0.6001, 0.6142, 0.6012, 0.592, 0.6022, 0.5768, 0.6026, 0.5615, 0.6022, 0.5393, 0.6012, 0.5311, 0.6001, 0.548, 0.585, 0.5768, 0.5781, 0.8002, 0.6001, 0.8171, 0.5981, 0.8199, 0.6148, 0.8045, 0.6162, 0.5768, 0.6163, 0.5423, 0.6166, 0.5615, 0.6022, 0.5768, 0.6026, 0.8754, 0.9517, 0.8458, 0.9526, 0.8458, 0.9356, 0.8726, 0.9347, 0.8458, 0.5965, 0.8746, 0.5981, 0.8718, 0.6148, 0.8458, 0.6134, 0.6112, 0.6166, 0.5768, 0.6163, 0.5768, 0.6026, 0.592, 0.6022, 0.7427, 0.6196, 0.8002, 0.6001, 0.8045, 0.6162, 0.7526, 0.6336, 0.6613, 0.6176, 0.6112, 0.6166, 0.592, 0.6022, 0.6142, 0.6012, 0.4923, 0.6176, 0.4737, 0.6196, 0.5311, 0.6001, 0.5393, 0.6012, 0.6799, 0.6196, 0.6613, 0.6176, 0.6142, 0.6012, 0.6224, 0.6001, 0.49, 0.9246, 0.5414, 0.9233, 0.5611, 0.9491, 0.5382, 0.9497, 0.7113, 0.6474, 0.7427, 0.6196, 0.7526, 0.6336, 0.7242, 0.6584, 0.5318, 0.8924, 0.5768, 0.892, 0.5768, 0.923, 0.5414, 0.9233, 0.8458, 0.9526, 0.8163, 0.9517, 0.8191, 0.9347, 0.8458, 0.9356, 0.8171, 0.5981, 0.8458, 0.5965, 0.8458, 0.6134, 0.8199, 0.6148, 0.5768, 0.892, 0.6217, 0.8924, 0.6121, 0.9233, 0.5768, 0.923, 0.8928, 0.9508, 0.8754, 0.9517, 0.8726, 0.9347, 0.8883, 0.9336, 0.6217, 0.8924, 0.6871, 0.8941, 0.6635, 0.9246, 0.6121, 0.9233, 0.4422, 0.8966, 0.4665, 0.8941, 0.49, 0.9246, 0.4709, 0.9271, 0.6871, 0.8941, 0.7113, 0.8966, 0.6826, 0.9271, 0.6635, 0.9246, 0.6063, 0.9665, 0.5768, 0.9742, 0.5472, 0.9665, 0.5298, 0.9508, 0.5382, 0.9497, 0.5611, 0.9491, 0.5768, 0.9489, 0.5925, 0.9491, 0.6153, 0.9497, 0.6238, 0.9508, 0.8746, 0.5981, 0.8915, 0.6001, 0.8871, 0.6162, 0.8718, 0.6148, 0.5414, 0.9233, 0.5768, 0.923, 0.5768, 0.9489, 0.5611, 0.9491, 0.74, 0.9271, 0.7113, 0.8966, 0.7242, 0.8841, 0.7501, 0.912, 0.7113, 0.8966, 0.7113, 0.6474, 0.7242, 0.6584, 0.7242, 0.8841, 0.5768, 0.923, 0.6121, 0.9233, 0.5925, 0.9491, 0.5768, 0.9489, 0.7988, 0.9508, 0.74, 0.9271, 0.7501, 0.912, 0.8033, 0.9336, 0.6121, 0.9233, 0.6635, 0.9246, 0.6153, 0.9497, 0.5925, 0.9491, 0.4709, 0.9271, 0.49, 0.9246, 0.5382, 0.9497, 0.5298, 0.9508, 0.6635, 0.9246, 0.6826, 0.9271, 0.6238, 0.9508, 0.6153, 0.9497, 0.7242, 0.6584, 0.7693, 0.6614, 0.7693, 0.8874, 0.7242, 0.8841, 0.7693, 0.6614, 0.8458, 0.6623, 0.8458, 0.8885, 0.7693, 0.8874, 0.8458, 0.6623, 0.9224, 0.6614, 0.9224, 0.8874, 0.8458, 0.8885, 0.9224, 0.6614, 0.9675, 0.6584, 0.9675, 0.8841, 0.9224, 0.8874, 0.7693, 0.6614, 0.7242, 0.6584, 0.7526, 0.6336, 0.7872, 0.6359, 0.8458, 0.6623, 0.7693, 0.6614, 0.7872, 0.6359, 0.8458, 0.6366, 0.9224, 0.6614, 0.8458, 0.6623, 0.8458, 0.6366, 0.9045, 0.6359, 0.9675, 0.6584, 0.9224, 0.6614, 0.9045, 0.6359, 0.9391, 0.6336, 0.7872, 0.6359, 0.7526, 0.6336, 0.8045, 0.6162, 0.8199, 0.6148, 0.8458, 0.6366, 0.7872, 0.6359, 0.8199, 0.6148, 0.8458, 0.6134, 0.9045, 0.6359, 0.8458, 0.6366, 0.8458, 0.6134, 0.8718, 0.6148, 0.9391, 0.6336, 0.9045, 0.6359, 0.8718, 0.6148, 0.8871, 0.6162, 0.7242, 0.8841, 0.7693, 0.8874, 0.7856, 0.9145, 0.7501, 0.912, 0.7693, 0.8874, 0.8458, 0.8885, 0.8458, 0.9154, 0.7856, 0.9145, 0.8458, 0.8885, 0.9224, 0.8874, 0.906, 0.9145, 0.8458, 0.9154, 0.9224, 0.8874, 0.9675, 0.8841, 0.9415, 0.912, 0.906, 0.9145, 0.7501, 0.912, 0.7856, 0.9145, 0.8191, 0.9347, 0.8033, 0.9336, 0.7856, 0.9145, 0.8458, 0.9154, 0.8458, 0.9356, 0.8191, 0.9347, 0.8458, 0.9154, 0.906, 0.9145, 0.8726, 0.9347, 0.8458, 0.9356, 0.906, 0.9145, 0.9415, 0.912, 0.8883, 0.9336, 0.8726, 0.9347, 0.1936, 0.000714, 0.1933, 0.05736, 0.1722, 0.0641, 0.1722, 0.000714, 0.1521, 0.4876, 0.1351, 0.4876, 0.1351, 0.4799, 0.1521, 0.4799, 0.1933, 0.1164, 0.1933, 0.4357, 0.1722, 0.445, 0.1722, 0.1096, 0.04293, 0.105, 0.02616, 0.1076, 0.02616, 0.09687, 0.04293, 0.09761, 0.1933, 0.5019, 0.1933, 0.8133, 0.1722, 0.8245, 0.1722, 0.4932, 0.1351, 0.828, 0.1521, 0.828, 0.1521, 0.8406, 0.1351, 0.8406, 0.1722, 0.000714, 0.1722, 0.0641, 0.1521, 0.06797, 0.1521, 0.000714, 0.1521, 0.828, 0.1722, 0.8245, 0.1722, 0.8414, 0.1521, 0.8406, 0.1722, 0.1096, 0.1722, 0.445, 0.1521, 0.4506, 0.1521, 0.1058, 0.09783, 0.5011, 0.0753, 0.4882, 0.0753, 0.4791, 0.09783, 0.4931, 0.1722, 0.4932, 0.1722, 0.8245, 0.1521, 0.828, 0.1521, 0.4876, 0.02616, 0.4486, 0.04293, 0.4522, 0.04293, 0.4583, 0.02616, 0.4592, 0.1521, 0.000714, 0.1521, 0.06797, 0.1351, 0.06797, 0.1351, 0.000714, 0.117, 0.4932, 0.09784, 0.5011, 0.09784, 0.4931, 0.117, 0.4791, 0.1521, 0.1058, 0.1521, 0.4506, 0.1351, 0.4506, 0.1351, 0.1058, 0.001558, 0.4357, 0.02616, 0.4486, 0.02616, 0.4592, 0.001558, 0.4628, 0.1521, 0.4876, 0.1521, 0.828, 0.1351, 0.828, 0.1351, 0.4876, 0.1933, 0.888, 0.1722, 0.8781, 0.1722, 0.8612, 0.1933, 0.8769, 0.1351, 0.000714, 0.1351, 0.06797, 0.117, 0.0635, 0.117, 0.000714, 0.09784, 0.8135, 0.117, 0.8243, 0.117, 0.8415, 0.09784, 0.8242, 0.1351, 0.1058, 0.1351, 0.4506, 0.117, 0.445, 0.117, 0.1103, 0.117, 0.8243, 0.1351, 0.828, 0.1351, 0.8406, 0.117, 0.8415, 0.1351, 0.4876, 0.1351, 0.828, 0.117, 0.8243, 0.117, 0.4932, 0.05914, 0.4848, 0.04293, 0.4848, 0.04293, 0.4798, 0.05914, 0.4798, 0.117, 0.000714, 0.117, 0.0635, 0.09784, 0.0562, 0.09798, 0.000714, 0.0753, 0.4882, 0.05914, 0.4848, 0.05914, 0.4798, 0.0753, 0.4791, 0.117, 0.1103, 0.117, 0.445, 0.09784, 0.4365, 0.09784, 0.1174, 0.1722, 0.0641, 0.1933, 0.05736, 0.1933, 0.08081, 0.1722, 0.07761, 0.117, 0.4932, 0.117, 0.8243, 0.09784, 0.8135, 0.09784, 0.5011, 0.1521, 0.8746, 0.1351, 0.8746, 0.1351, 0.8621, 0.1521, 0.8621, 0.09769, 0.000692, 0.09783, 0.0562, 0.0753, 0.06706, 0.0753, 0.000692, 0.05914, 0.8283, 0.0753, 0.8247, 0.0753, 0.8405, 0.05914, 0.8405, 0.09783, 0.1174, 0.09783, 0.4365, 0.0753, 0.4489, 0.0753, 0.1066, 0.0753, 0.8247, 0.09783, 0.8135, 0.09783, 0.8242, 0.0753, 0.8405, 0.09783, 0.5011, 0.09783, 0.8135, 0.0753, 0.8247, 0.0753, 0.4882, 0.1722, 0.8781, 0.1521, 0.8746, 0.1521, 0.8621, 0.1722, 0.8612, 0.0753, 0.000692, 0.0753, 0.06706, 0.05914, 0.06876, 0.05914, 0.000692, 0.04293, 0.4848, 0.02616, 0.4885, 0.02616, 0.4788, 0.04293, 0.4798, 0.0753, 0.1066, 0.0753, 0.4489, 0.05914, 0.4522, 0.05914, 0.1049, 0.02616, 0.4885, 0.001558, 0.5019, 0.001558, 0.4753, 0.02616, 0.4788, 0.0753, 0.4882, 0.0753, 0.8247, 0.05914, 0.8283, 0.05914, 0.4848, 0.1351, 0.06797, 0.1521, 0.06797, 0.1521, 0.07612, 0.1351, 0.07612, 0.05914, 0.000692, 0.05914, 0.06876, 0.04293, 0.0687, 0.04293, 0.000692, 0.117, 0.8783, 0.09784, 0.8878, 0.09784, 0.8789, 0.117, 0.8611, 0.05914, 0.1049, 0.05914, 0.4522, 0.04293, 0.4522, 0.04293, 0.105, 0.1521, 0.06797, 0.1722, 0.0641, 0.1722, 0.07761, 0.1521, 0.07612, 0.05914, 0.4848, 0.05914, 0.8283, 0.04293, 0.8283, 0.04293, 0.4848, 0.001558, 0.8133, 0.02616, 0.8238, 0.02616, 0.8405, 0.001558, 0.8261, 0.02616, 0.000692, 0.02616, 0.06612, 0.001558, 0.05736, 0.00121, 0.000692, 0.04293, 0.8283, 0.05914, 0.8283, 0.05914, 0.8405, 0.04293, 0.8405, 0.02616, 0.1076, 0.02616, 0.4486, 0.001558, 0.4357, 0.001558, 0.1164, 0.1351, 0.8746, 0.117, 0.8783, 0.117, 0.8611, 0.1351, 0.8621, 0.02616, 0.4885, 0.02616, 0.8238, 0.001558, 0.8133, 0.001558, 0.5019, 0.09784, 0.0562, 0.117, 0.0635, 0.117, 0.07726, 0.09784, 0.06422, 0.04293, 0.000692, 0.04293, 0.0687, 0.02616, 0.06612, 0.02616, 0.000692, 0.1933, 0.1164, 0.1722, 0.1096, 0.1722, 0.09614, 0.1933, 0.09291, 0.04293, 0.105, 0.04293, 0.4522, 0.02616, 0.4486, 0.02616, 0.1076, 0.0753, 0.8753, 0.05914, 0.8718, 0.05914, 0.862, 0.0753, 0.862, 0.04293, 0.4848, 0.04293, 0.8283, 0.02616, 0.8238, 0.02616, 0.4885, 0.117, 0.0635, 0.1351, 0.06797, 0.1351, 0.07612, 0.117, 0.07726, 0.1933, 0.08081, 0.1933, 0.09291, 0.1722, 0.09614, 0.1722, 0.07761, 0.1933, 0.4628, 0.1933, 0.4753, 0.1722, 0.4784, 0.1722, 0.4598, 0.1722, 0.8414, 0.1933, 0.8261, 0.1933, 0.8352, 0.1798, 0.8421, 0.1722, 0.07761, 0.1722, 0.09614, 0.1521, 0.09764, 0.1521, 0.07612, 0.1722, 0.4598, 0.1722, 0.4784, 0.1521, 0.4799, 0.1521, 0.4583, 0.1722, 0.8414, 0.1722, 0.8612, 0.1521, 0.8621, 0.1521, 0.8406, 0.1521, 0.07612, 0.1521, 0.09764, 0.1351, 0.09764, 0.1351, 0.07612, 0.1521, 0.4583, 0.1521, 0.4799, 0.1351, 0.4799, 0.1351, 0.4583, 0.1521, 0.8406, 0.1521, 0.8621, 0.1351, 0.8621, 0.1351, 0.8406, 0.1351, 0.07612, 0.1351, 0.09764, 0.117, 0.09649, 0.117, 0.07726, 0.1351, 0.4583, 0.1351, 0.4799, 0.117, 0.4791, 0.117, 0.4591, 0.1351, 0.8406, 0.1351, 0.8621, 0.117, 0.8611, 0.117, 0.8415, 0.09783, 0.8789, 0.0753, 0.862, 0.08214, 0.8609, 0.09783, 0.869, 0.0753, 0.07718, 0.09783, 0.06422, 0.09783, 0.0716, 0.08362, 0.07824, 0.0753, 0.09651, 0.0753, 0.07718, 0.08362, 0.07824, 0.08362, 0.09545, 0.117, 0.8415, 0.117, 0.8611, 0.1127, 0.8607, 0.1127, 0.8419, 0.09784, 0.4446, 0.117, 0.4591, 0.1127, 0.4596, 0.09784, 0.4524, 0.0753, 0.8405, 0.09783, 0.8242, 0.09783, 0.834, 0.08214, 0.8415, 0.0753, 0.07718, 0.0753, 0.09651, 0.05914, 0.09761, 0.05914, 0.07609, 0.0753, 0.459, 0.0753, 0.4791, 0.05914, 0.4798, 0.05914, 0.4583, 0.0753, 0.8405, 0.0753, 0.862, 0.05914, 0.862, 0.05914, 0.8405, 0.05914, 0.07609, 0.05914, 0.09761, 0.04293, 0.09761, 0.04293, 0.07609, 0.05914, 0.4583, 0.05914, 0.4798, 0.04293, 0.4798, 0.04293, 0.4583, 0.05914, 0.8405, 0.05914, 0.862, 0.04293, 0.862, 0.04293, 0.8405, 0.02616, 0.07682, 0.02616, 0.09687, 0.001558, 0.09291, 0.001558, 0.08081, 0.02616, 0.4592, 0.02616, 0.4788, 0.001558, 0.4753, 0.001558, 0.4628, 0.1933, 0.8769, 0.1722, 0.8612, 0.1798, 0.8605, 0.1933, 0.8676, 0.04293, 0.07609, 0.04293, 0.09761, 0.02616, 0.09687, 0.02616, 0.07682, 0.04293, 0.4583, 0.04293, 0.4798, 0.02616, 0.4788, 0.02616, 0.4592, 0.04293, 0.8405, 0.04293, 0.862, 0.02616, 0.862, 0.02616, 0.8405, 0.05914, 0.4522, 0.0753, 0.4489, 0.0753, 0.459, 0.05914, 0.4583, 0.04293, 0.4522, 0.05914, 0.4522, 0.05914, 0.4583, 0.04293, 0.4583, 0.1351, 0.4876, 0.117, 0.4932, 0.117, 0.4791, 0.1351, 0.4799, 0.1722, 0.8245, 0.1933, 0.8133, 0.1933, 0.8261, 0.1722, 0.8414, 0.05914, 0.1049, 0.04293, 0.105, 0.04293, 0.09761, 0.05914, 0.09761, 0.1933, 0.5019, 0.1722, 0.4932, 0.1722, 0.4784, 0.1933, 0.4753, 0.02616, 0.1076, 0.001558, 0.1164, 0.001558, 0.09291, 0.02616, 0.09687, 0.09784, 0.4365, 0.117, 0.445, 0.117, 0.4591, 0.09784, 0.4446, 0.0753, 0.4489, 0.09783, 0.4365, 0.09783, 0.4446, 0.0753, 0.459, 0.1722, 0.4932, 0.1521, 0.4876, 0.1521, 0.4799, 0.1722, 0.4784, 0.02616, 0.06612, 0.04293, 0.0687, 0.04293, 0.07609, 0.02616, 0.07682, 0.09783, 0.1174, 0.0753, 0.1066, 0.0753, 0.09651, 0.09783, 0.1099, 0.0753, 0.1066, 0.05914, 0.1049, 0.05914, 0.09761, 0.0753, 0.09651, 0.1351, 0.4506, 0.1521, 0.4506, 0.1521, 0.4583, 0.1351, 0.4583, 0.117, 0.445, 0.1351, 0.4506, 0.1351, 0.4583, 0.117, 0.4591, 0.04293, 0.8718, 0.02616, 0.8762, 0.02616, 0.862, 0.04293, 0.862, 0.04293, 0.0687, 0.05914, 0.06876, 0.05914, 0.07609, 0.04293, 0.07609, 0.1351, 0.1058, 0.117, 0.1103, 0.117, 0.09649, 0.1351, 0.09764, 0.117, 0.1103, 0.09784, 0.1174, 0.09784, 0.1099, 0.117, 0.09649, 0.1722, 0.445, 0.1933, 0.4357, 0.1933, 0.4628, 0.1722, 0.4598, 0.001558, 0.05736, 0.02616, 0.06612, 0.02616, 0.07682, 0.001558, 0.08081, 0.1521, 0.4506, 0.1722, 0.445, 0.1722, 0.4598, 0.1521, 0.4583, 0.05914, 0.8718, 0.04293, 0.8718, 0.04293, 0.862, 0.05914, 0.862, 0.02616, 0.8762, 0.001558, 0.888, 0.001558, 0.8769, 0.02616, 0.862, 0.0753, 0.06706, 0.09783, 0.0562, 0.09783, 0.06422, 0.0753, 0.07718, 0.1722, 0.1096, 0.1521, 0.1058, 0.1521, 0.09764, 0.1722, 0.09614, 0.1521, 0.1058, 0.1351, 0.1058, 0.1351, 0.09764, 0.1521, 0.09764, 0.05914, 0.06876, 0.0753, 0.06706, 0.0753, 0.07718, 0.05914, 0.07609, 0.02616, 0.8238, 0.04293, 0.8283, 0.04293, 0.8405, 0.02616, 0.8405, 0.09783, 0.8878, 0.0753, 0.8753, 0.0753, 0.862, 0.09783, 0.8789, 0.1127, 0.4596, 0.1127, 0.4786, 0.1026, 0.4775, 0.1026, 0.4607, 0.1127, 0.8419, 0.1127, 0.8607, 0.1026, 0.8592, 0.1026, 0.8434, 0.08362, 0.09545, 0.08362, 0.07824, 0.09029, 0.08095, 0.09029, 0.09275, 0.1127, 0.4786, 0.09784, 0.4857, 0.09784, 0.4757, 0.1026, 0.4775, 0.09783, 0.1026, 0.08362, 0.09545, 0.09029, 0.09275, 0.09783, 0.09428, 0.09783, 0.869, 0.08214, 0.8609, 0.09029, 0.8583, 0.09783, 0.8566, 0.09783, 0.1099, 0.0753, 0.09651, 0.08362, 0.09545, 0.09783, 0.1026, 0.117, 0.4791, 0.09784, 0.4931, 0.09784, 0.4857, 0.1127, 0.4786, 0.117, 0.4591, 0.117, 0.4791, 0.1127, 0.4786, 0.1127, 0.4596, 0.0753, 0.459, 0.09783, 0.4446, 0.09783, 0.4524, 0.08362, 0.4593, 0.0753, 0.862, 0.0753, 0.8405, 0.08214, 0.8415, 0.08214, 0.8609, 0.09784, 0.8242, 0.117, 0.8415, 0.1127, 0.8419, 0.09784, 0.834, 0.117, 0.07726, 0.117, 0.09649, 0.1127, 0.09604, 0.1127, 0.07772, 0.09784, 0.06422, 0.117, 0.07726, 0.1127, 0.07772, 0.09784, 0.0716, 0.09783, 0.4931, 0.0753, 0.4791, 0.08362, 0.4787, 0.09783, 0.4857, 0.0753, 0.4791, 0.0753, 0.459, 0.08362, 0.4593, 0.08362, 0.4787, 0.117, 0.8611, 0.09784, 0.8789, 0.09784, 0.869, 0.1127, 0.8607, 0.117, 0.09649, 0.09784, 0.1099, 0.09784, 0.1026, 0.1127, 0.09604, 0.1056, 0.081, 0.1056, 0.09276, 0.09784, 0.09428, 0.09784, 0.07944, 0.1026, 0.4607, 0.1026, 0.4775, 0.09784, 0.4757, 0.09784, 0.4625, 0.1026, 0.8434, 0.1026, 0.8592, 0.09784, 0.8566, 0.09784, 0.8459, 0.09783, 0.07944, 0.09783, 0.09428, 0.09029, 0.09275, 0.09029, 0.08095, 0.09783, 0.4625, 0.09783, 0.4757, 0.09029, 0.477, 0.09029, 0.461, 0.09783, 0.8459, 0.09783, 0.8566, 0.09029, 0.8583, 0.09029, 0.8442, 0.08362, 0.4593, 0.09783, 0.4524, 0.09783, 0.4625, 0.09029, 0.461, 0.09784, 0.834, 0.1127, 0.8419, 0.1026, 0.8434, 0.09784, 0.8459, 0.09784, 0.0716, 0.1127, 0.07772, 0.1056, 0.081, 0.09784, 0.07944, 0.08214, 0.8609, 0.08214, 0.8415, 0.09029, 0.8442, 0.09029, 0.8583, 0.1127, 0.07772, 0.1127, 0.09604, 0.1056, 0.09276, 0.1056, 0.081, 0.09783, 0.4857, 0.08362, 0.4787, 0.09029, 0.477, 0.09783, 0.4757, 0.1127, 0.8607, 0.09784, 0.869, 0.09784, 0.8566, 0.1026, 0.8592, 0.1127, 0.09604, 0.09784, 0.1026, 0.09784, 0.09428, 0.1056, 0.09276, 0.08214, 0.8415, 0.09783, 0.834, 0.09783, 0.8459, 0.09029, 0.8442, 0.09784, 0.4524, 0.1127, 0.4596, 0.1026, 0.4607, 0.09784, 0.4625, 0.08362, 0.4787, 0.08362, 0.4593, 0.09029, 0.461, 0.09029, 0.477, 0.08362, 0.07824, 0.09783, 0.0716, 0.09783, 0.07944, 0.09029, 0.08095, 0.8475, 0.3892, 0.8877, 0.3762, 0.9126, 0.3419, 0.9126, 0.2996, 0.8877, 0.2654, 0.8475, 0.2524, 0.8073, 0.2654, 0.7824, 0.2996, 0.7824, 0.3419, 0.8073, 0.3762, 0.3001, 0.1744, 0.2797, 0.1744, 0.2797, 0.001681, 0.3001, 0.001681, 0.4218, 0.1744, 0.4003, 0.1744, 0.4003, 0.001681, 0.4218, 0.001681, 0.3198, 0.1744, 0.3001, 0.1744, 0.3001, 0.001681, 0.3198, 0.001681, 0.3429, 0.1744, 0.3198, 0.1744, 0.3198, 0.001681, 0.3429, 0.001681, 0.2384, 0.1744, 0.2186, 0.1744, 0.2186, 0.001681, 0.2384, 0.001681, 0.3623, 0.1744, 0.3429, 0.1744, 0.3429, 0.001681, 0.3623, 0.001681, 0.2588, 0.1744, 0.2384, 0.1744, 0.2384, 0.001681, 0.2588, 0.001681, 0.3816, 0.1744, 0.3623, 0.1744, 0.3623, 0.001681, 0.3816, 0.001681, 0.2797, 0.1744, 0.2588, 0.1744, 0.2588, 0.001681, 0.2797, 0.001681, 0.02616, 0.862, 0.001558, 0.8769, 0.001558, 0.8676, 0.01872, 0.862, 0.1722, 0.8612, 0.1722, 0.8414, 0.1798, 0.8421, 0.1798, 0.8605, 0.001558, 0.8261, 0.02616, 0.8405, 0.01872, 0.8404, 0.001558, 0.8352, 0.02616, 0.8405, 0.02616, 0.862, 0.01872, 0.862, 0.01872, 0.8404, 0.1933, 0.8676, 0.1798, 0.8605, 0.1885, 0.859, 0.1933, 0.858, 0.01872, 0.8404, 0.01872, 0.862, 0.008873, 0.8598, 0.008873, 0.8426, 0.1798, 0.8421, 0.1933, 0.8352, 0.1933, 0.8446, 0.1885, 0.8436, 0.01872, 0.862, 0.001558, 0.8676, 0.001558, 0.858, 0.008873, 0.8598, 0.1798, 0.8605, 0.1798, 0.8421, 0.1885, 0.8436, 0.1885, 0.859, 0.001558, 0.8352, 0.01872, 0.8404, 0.008873, 0.8426, 0.001558, 0.8446, 0.1933, 0.8446, 0.1933, 0.858, 0.1885, 0.859, 0.1885, 0.8436, 0.008873, 0.8426, 0.008873, 0.8598, 0.001558, 0.858, 0.001558, 0.8446, 0.9901, 1.0, 0.994, 1.0, 0.994, 0.9567, 0.9901, 0.9568, 0.9901, 0.924, 0.994, 0.9236, 0.994, 0.8859, 0.9901, 0.8866, 0.9901, 0.8866, 0.994, 0.8859, 0.994, 0.8407, 0.9901, 0.8414, 0.9901, 0.04473, 0.994, 0.0448, 0.994, 1e-06, 0.9901, 1e-06, 0.9901, 0.8414, 0.994, 0.8407, 0.994, 0.7835, 0.9901, 0.7841, 0.9901, 0.7841, 0.994, 0.7835, 0.994, 0.711, 0.9901, 0.7115, 0.9901, 0.7115, 0.994, 0.711, 0.994, 0.6502, 0.9901, 0.6507, 0.9901, 0.6507, 0.994, 0.6502, 0.994, 0.5813, 0.9901, 0.5817, 0.9901, 0.5817, 0.994, 0.5813, 0.994, 0.5241, 0.9901, 0.5244, 0.9901, 0.5244, 0.994, 0.5241, 0.994, 0.4516, 0.9901, 0.4519, 0.9901, 0.4519, 0.994, 0.4516, 0.994, 0.3872, 0.9901, 0.3875, 0.9901, 0.3875, 0.994, 0.3872, 0.994, 0.3219, 0.9901, 0.3221, 0.9901, 0.3221, 0.994, 0.3219, 0.994, 0.257, 0.9901, 0.2572, 0.9901, 0.2572, 0.994, 0.257, 0.994, 0.1922, 0.9901, 0.1923, 0.9901, 0.1923, 0.994, 0.1922, 0.994, 0.1273, 0.9901, 0.1273, 0.9901, 0.1273, 0.994, 0.1273, 0.994, 0.0448, 0.9901, 0.04473, 0.9901, 0.9568, 0.994, 0.9567, 0.994, 0.9236, 0.9901, 0.924, 0.9901, 1.0, 0.9901, 0.9568, 0.994, 0.9567, 0.994, 1.0, 0.9901, 0.924, 0.9901, 0.8866, 0.994, 0.8859, 0.994, 0.9236, 0.9901, 0.8866, 0.9901, 0.8414, 0.994, 0.8407, 0.994, 0.8859, 0.9901, 0.04473, 0.9901, 1e-06, 0.994, 1e-06, 0.994, 0.0448, 0.9901, 0.8414, 0.9901, 0.7841, 0.994, 0.7835, 0.994, 0.8407, 0.9901, 0.7841, 0.9901, 0.7115, 0.994, 0.711, 0.994, 0.7835, 0.9901, 0.7115, 0.9901, 0.6507, 0.994, 0.6502, 0.994, 0.711, 0.9901, 0.6507, 0.9901, 0.5817, 0.994, 0.5813, 0.994, 0.6502, 0.9901, 0.5817, 0.9901, 0.5244, 0.994, 0.5241, 0.994, 0.5813, 0.9901, 0.5244, 0.9901, 0.4519, 0.994, 0.4516, 0.994, 0.5241, 0.9901, 0.4519, 0.9901, 0.3875, 0.994, 0.3872, 0.994, 0.4516, 0.9901, 0.3875, 0.9901, 0.3221, 0.994, 0.3219, 0.994, 0.3872, 0.9901, 0.3221, 0.9901, 0.2572, 0.994, 0.257, 0.994, 0.3219, 0.9901, 0.2572, 0.9901, 0.1923, 0.994, 0.1922, 0.994, 0.257, 0.9901, 0.1923, 0.9901, 0.1273, 0.994, 0.1273, 0.994, 0.1922, 0.9901, 0.1273, 0.9901, 0.04473, 0.994, 0.0448, 0.994, 0.1273, 0.9901, 0.9568, 0.9901, 0.924, 0.994, 0.9236, 0.994, 0.9567])
me_cylinder_cylinder_001.materials.append(mat_none)
me_cylinder_cylinder_001.use_remesh_fix_poles = True
me_cylinder_cylinder_001.use_remesh_preserve_attributes = False
me_cylinder_cylinder_001.update()

# ---- objects
ob_cylinder_cylinder_001 = bpy.data.objects.new('Cylinder_Cylinder.001', me_cylinder_cylinder_001)

# ---- transforms, parenting, visibility, modifiers, constraints
ob_cylinder_cylinder_001.location = (0.0, 0.0, 11.81)
ob_cylinder_cylinder_001.rotation_euler = (1.571, -0.0, 0.0)

# ---- collection membership
col_collection.objects.link(ob_cylinder_cylinder_001)

# ---- scene / render settings (as saved in the file)
scene.frame_start = 1; scene.frame_end = 250; scene.frame_set(1)
scene.render.engine = 'BLENDER_EEVEE_NEXT'
scene.cycles.use_denoising = False
scene.cycles.samples = 128
scene.cycles.sampling_pattern = 'TABULATED_SOBOL'
scene.cycles.use_adaptive_sampling = False
scene.cycles.use_light_tree = False
scene.view_settings.view_transform = 'Filmic'
bpy.context.view_layer.update()

# ---- added for rendering (the .blend has no active camera and no usable light): camera, sun
cam_auto = bpy.data.cameras.new('AutoCamera')
cam_auto.lens = 50.0
cam_auto.sensor_width = 36.0
cam_auto.clip_end = 1000.0
ob_auto_camera = bpy.data.objects.new('AutoCamera', cam_auto)
scene.collection.objects.link(ob_auto_camera)
ob_auto_camera.location = (25.4146, -26.9669, 32.0935)
ob_auto_camera.rotation_euler = (1.09748, -7.21219e-08, 0.694738)
scene.camera = ob_auto_camera
light_auto_sun = bpy.data.lights.new('AutoSun', 'SUN')
light_auto_sun.energy = 3.0
light_auto_sun.angle = 0.0523599
ob_auto_sun = bpy.data.objects.new('AutoSun', light_auto_sun)
scene.collection.objects.link(ob_auto_sun)
ob_auto_sun.rotation_euler = (0.872665, 0.174533, 0.523599)
bpy.context.view_layer.update()
